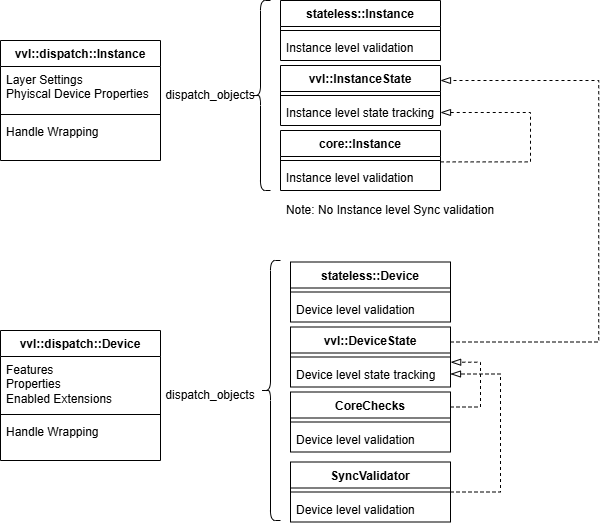

The diagram above was exported from draw.io. Its source (the exported page's mxGraphModel, read from the mxfile embedded in the PNG):
<mxGraphModel dx="917" dy="1718" grid="1" gridSize="10" guides="1" tooltips="1" connect="1" arrows="1" fold="1" page="1" pageScale="1" pageWidth="850" pageHeight="1100" math="0" shadow="0">
  <root>
    <mxCell id="0" />
    <mxCell id="1" parent="0" />
    <mxCell id="HIsK0HZn0eSFZzg9nC2_-5" value="vvl::dispatch::Device" style="swimlane;fontStyle=1;align=center;verticalAlign=top;childLayout=stackLayout;horizontal=1;startSize=26;horizontalStack=0;resizeParent=1;resizeParentMax=0;resizeLast=0;collapsible=1;marginBottom=0;whiteSpace=wrap;html=1;" parent="1" vertex="1">
      <mxGeometry x="20" y="-750" width="160" height="130" as="geometry" />
    </mxCell>
    <mxCell id="HIsK0HZn0eSFZzg9nC2_-6" value="Features&lt;div&gt;Properties&lt;/div&gt;&lt;div&gt;Enabled Extensions&lt;/div&gt;&lt;div&gt;&lt;br&gt;&lt;/div&gt;" style="text;strokeColor=none;fillColor=none;align=left;verticalAlign=top;spacingLeft=4;spacingRight=4;overflow=hidden;rotatable=0;points=[[0,0.5],[1,0.5]];portConstraint=eastwest;whiteSpace=wrap;html=1;" parent="HIsK0HZn0eSFZzg9nC2_-5" vertex="1">
      <mxGeometry y="26" width="160" height="54" as="geometry" />
    </mxCell>
    <mxCell id="HIsK0HZn0eSFZzg9nC2_-7" value="" style="line;strokeWidth=1;fillColor=none;align=left;verticalAlign=middle;spacingTop=-1;spacingLeft=3;spacingRight=3;rotatable=0;labelPosition=right;points=[];portConstraint=eastwest;strokeColor=inherit;" parent="HIsK0HZn0eSFZzg9nC2_-5" vertex="1">
      <mxGeometry y="80" width="160" height="8" as="geometry" />
    </mxCell>
    <mxCell id="HIsK0HZn0eSFZzg9nC2_-8" value="Handle Wrapping&lt;div&gt;&lt;br&gt;&lt;/div&gt;" style="text;strokeColor=none;fillColor=none;align=left;verticalAlign=top;spacingLeft=4;spacingRight=4;overflow=hidden;rotatable=0;points=[[0,0.5],[1,0.5]];portConstraint=eastwest;whiteSpace=wrap;html=1;" parent="HIsK0HZn0eSFZzg9nC2_-5" vertex="1">
      <mxGeometry y="88" width="160" height="42" as="geometry" />
    </mxCell>
    <mxCell id="XS35_1D6q9yC2XGc4MzE-1" value="vvl::dispatch::Instance" style="swimlane;fontStyle=1;align=center;verticalAlign=top;childLayout=stackLayout;horizontal=1;startSize=26;horizontalStack=0;resizeParent=1;resizeParentMax=0;resizeLast=0;collapsible=1;marginBottom=0;whiteSpace=wrap;html=1;" parent="1" vertex="1">
      <mxGeometry x="20" y="-1040" width="160" height="120" as="geometry" />
    </mxCell>
    <mxCell id="XS35_1D6q9yC2XGc4MzE-2" value="&lt;div&gt;Layer Settings&lt;/div&gt;&lt;div&gt;Phyiscal Device Properties&lt;/div&gt;" style="text;strokeColor=none;fillColor=none;align=left;verticalAlign=top;spacingLeft=4;spacingRight=4;overflow=hidden;rotatable=0;points=[[0,0.5],[1,0.5]];portConstraint=eastwest;whiteSpace=wrap;html=1;" parent="XS35_1D6q9yC2XGc4MzE-1" vertex="1">
      <mxGeometry y="26" width="160" height="44" as="geometry" />
    </mxCell>
    <mxCell id="XS35_1D6q9yC2XGc4MzE-3" value="" style="line;strokeWidth=1;fillColor=none;align=left;verticalAlign=middle;spacingTop=-1;spacingLeft=3;spacingRight=3;rotatable=0;labelPosition=right;points=[];portConstraint=eastwest;strokeColor=inherit;" parent="XS35_1D6q9yC2XGc4MzE-1" vertex="1">
      <mxGeometry y="70" width="160" height="8" as="geometry" />
    </mxCell>
    <mxCell id="XS35_1D6q9yC2XGc4MzE-4" value="Handle Wrapping&lt;div&gt;&lt;br&gt;&lt;/div&gt;" style="text;strokeColor=none;fillColor=none;align=left;verticalAlign=top;spacingLeft=4;spacingRight=4;overflow=hidden;rotatable=0;points=[[0,0.5],[1,0.5]];portConstraint=eastwest;whiteSpace=wrap;html=1;" parent="XS35_1D6q9yC2XGc4MzE-1" vertex="1">
      <mxGeometry y="78" width="160" height="42" as="geometry" />
    </mxCell>
    <mxCell id="XxnUs5h9V9L1AbcH-9vF-1" value="vvl::DeviceState" style="swimlane;fontStyle=1;align=center;verticalAlign=top;childLayout=stackLayout;horizontal=1;startSize=26;horizontalStack=0;resizeParent=1;resizeParentMax=0;resizeLast=0;collapsible=1;marginBottom=0;whiteSpace=wrap;html=1;" parent="1" vertex="1">
      <mxGeometry x="310" y="-753.5" width="160" height="60" as="geometry" />
    </mxCell>
    <mxCell id="XxnUs5h9V9L1AbcH-9vF-2" value="" style="line;strokeWidth=1;fillColor=none;align=left;verticalAlign=middle;spacingTop=-1;spacingLeft=3;spacingRight=3;rotatable=0;labelPosition=right;points=[];portConstraint=eastwest;strokeColor=inherit;" parent="XxnUs5h9V9L1AbcH-9vF-1" vertex="1">
      <mxGeometry y="26" width="160" height="8" as="geometry" />
    </mxCell>
    <mxCell id="XxnUs5h9V9L1AbcH-9vF-3" value="Device level state tracking" style="text;strokeColor=none;fillColor=none;align=left;verticalAlign=top;spacingLeft=4;spacingRight=4;overflow=hidden;rotatable=0;points=[[0,0.5],[1,0.5]];portConstraint=eastwest;whiteSpace=wrap;html=1;" parent="XxnUs5h9V9L1AbcH-9vF-1" vertex="1">
      <mxGeometry y="34" width="160" height="26" as="geometry" />
    </mxCell>
    <mxCell id="aXeUy9CVxxg5Mnt1eAcA-1" value="stateless::Device" style="swimlane;fontStyle=1;align=center;verticalAlign=top;childLayout=stackLayout;horizontal=1;startSize=26;horizontalStack=0;resizeParent=1;resizeParentMax=0;resizeLast=0;collapsible=1;marginBottom=0;whiteSpace=wrap;html=1;" parent="1" vertex="1">
      <mxGeometry x="310" y="-818.5" width="160" height="60" as="geometry" />
    </mxCell>
    <mxCell id="aXeUy9CVxxg5Mnt1eAcA-2" value="" style="line;strokeWidth=1;fillColor=none;align=left;verticalAlign=middle;spacingTop=-1;spacingLeft=3;spacingRight=3;rotatable=0;labelPosition=right;points=[];portConstraint=eastwest;strokeColor=inherit;" parent="aXeUy9CVxxg5Mnt1eAcA-1" vertex="1">
      <mxGeometry y="26" width="160" height="8" as="geometry" />
    </mxCell>
    <mxCell id="aXeUy9CVxxg5Mnt1eAcA-3" value="Device level validation" style="text;strokeColor=none;fillColor=none;align=left;verticalAlign=top;spacingLeft=4;spacingRight=4;overflow=hidden;rotatable=0;points=[[0,0.5],[1,0.5]];portConstraint=eastwest;whiteSpace=wrap;html=1;" parent="aXeUy9CVxxg5Mnt1eAcA-1" vertex="1">
      <mxGeometry y="34" width="160" height="26" as="geometry" />
    </mxCell>
    <mxCell id="kKGHmcMzYo2am8iOmKOE-1" value="CoreChecks" style="swimlane;fontStyle=1;align=center;verticalAlign=top;childLayout=stackLayout;horizontal=1;startSize=26;horizontalStack=0;resizeParent=1;resizeParentMax=0;resizeLast=0;collapsible=1;marginBottom=0;whiteSpace=wrap;html=1;" parent="1" vertex="1">
      <mxGeometry x="310" y="-688.5" width="160" height="60" as="geometry" />
    </mxCell>
    <mxCell id="kKGHmcMzYo2am8iOmKOE-2" value="" style="line;strokeWidth=1;fillColor=none;align=left;verticalAlign=middle;spacingTop=-1;spacingLeft=3;spacingRight=3;rotatable=0;labelPosition=right;points=[];portConstraint=eastwest;strokeColor=inherit;" parent="kKGHmcMzYo2am8iOmKOE-1" vertex="1">
      <mxGeometry y="26" width="160" height="8" as="geometry" />
    </mxCell>
    <mxCell id="kKGHmcMzYo2am8iOmKOE-3" value="Device level validation" style="text;strokeColor=none;fillColor=none;align=left;verticalAlign=top;spacingLeft=4;spacingRight=4;overflow=hidden;rotatable=0;points=[[0,0.5],[1,0.5]];portConstraint=eastwest;whiteSpace=wrap;html=1;" parent="kKGHmcMzYo2am8iOmKOE-1" vertex="1">
      <mxGeometry y="34" width="160" height="26" as="geometry" />
    </mxCell>
    <mxCell id="kKGHmcMzYo2am8iOmKOE-4" value="SyncValidator" style="swimlane;fontStyle=1;align=center;verticalAlign=top;childLayout=stackLayout;horizontal=1;startSize=26;horizontalStack=0;resizeParent=1;resizeParentMax=0;resizeLast=0;collapsible=1;marginBottom=0;whiteSpace=wrap;html=1;" parent="1" vertex="1">
      <mxGeometry x="310" y="-618.5" width="160" height="60" as="geometry" />
    </mxCell>
    <mxCell id="kKGHmcMzYo2am8iOmKOE-5" value="" style="line;strokeWidth=1;fillColor=none;align=left;verticalAlign=middle;spacingTop=-1;spacingLeft=3;spacingRight=3;rotatable=0;labelPosition=right;points=[];portConstraint=eastwest;strokeColor=inherit;" parent="kKGHmcMzYo2am8iOmKOE-4" vertex="1">
      <mxGeometry y="26" width="160" height="8" as="geometry" />
    </mxCell>
    <mxCell id="kKGHmcMzYo2am8iOmKOE-6" value="Device level validation" style="text;strokeColor=none;fillColor=none;align=left;verticalAlign=top;spacingLeft=4;spacingRight=4;overflow=hidden;rotatable=0;points=[[0,0.5],[1,0.5]];portConstraint=eastwest;whiteSpace=wrap;html=1;" parent="kKGHmcMzYo2am8iOmKOE-4" vertex="1">
      <mxGeometry y="34" width="160" height="26" as="geometry" />
    </mxCell>
    <mxCell id="kKGHmcMzYo2am8iOmKOE-7" value="vvl::InstanceState" style="swimlane;fontStyle=1;align=center;verticalAlign=top;childLayout=stackLayout;horizontal=1;startSize=26;horizontalStack=0;resizeParent=1;resizeParentMax=0;resizeLast=0;collapsible=1;marginBottom=0;whiteSpace=wrap;html=1;" parent="1" vertex="1">
      <mxGeometry x="300" y="-1015" width="160" height="60" as="geometry" />
    </mxCell>
    <mxCell id="kKGHmcMzYo2am8iOmKOE-8" value="" style="line;strokeWidth=1;fillColor=none;align=left;verticalAlign=middle;spacingTop=-1;spacingLeft=3;spacingRight=3;rotatable=0;labelPosition=right;points=[];portConstraint=eastwest;strokeColor=inherit;" parent="kKGHmcMzYo2am8iOmKOE-7" vertex="1">
      <mxGeometry y="26" width="160" height="8" as="geometry" />
    </mxCell>
    <mxCell id="kKGHmcMzYo2am8iOmKOE-9" value="Instance level state tracking" style="text;strokeColor=none;fillColor=none;align=left;verticalAlign=top;spacingLeft=4;spacingRight=4;overflow=hidden;rotatable=0;points=[[0,0.5],[1,0.5]];portConstraint=eastwest;whiteSpace=wrap;html=1;" parent="kKGHmcMzYo2am8iOmKOE-7" vertex="1">
      <mxGeometry y="34" width="160" height="26" as="geometry" />
    </mxCell>
    <mxCell id="kKGHmcMzYo2am8iOmKOE-10" value="stateless::Instance" style="swimlane;fontStyle=1;align=center;verticalAlign=top;childLayout=stackLayout;horizontal=1;startSize=26;horizontalStack=0;resizeParent=1;resizeParentMax=0;resizeLast=0;collapsible=1;marginBottom=0;whiteSpace=wrap;html=1;" parent="1" vertex="1">
      <mxGeometry x="300" y="-1080" width="160" height="60" as="geometry" />
    </mxCell>
    <mxCell id="kKGHmcMzYo2am8iOmKOE-11" value="" style="line;strokeWidth=1;fillColor=none;align=left;verticalAlign=middle;spacingTop=-1;spacingLeft=3;spacingRight=3;rotatable=0;labelPosition=right;points=[];portConstraint=eastwest;strokeColor=inherit;" parent="kKGHmcMzYo2am8iOmKOE-10" vertex="1">
      <mxGeometry y="26" width="160" height="8" as="geometry" />
    </mxCell>
    <mxCell id="kKGHmcMzYo2am8iOmKOE-12" value="Instance level validation" style="text;strokeColor=none;fillColor=none;align=left;verticalAlign=top;spacingLeft=4;spacingRight=4;overflow=hidden;rotatable=0;points=[[0,0.5],[1,0.5]];portConstraint=eastwest;whiteSpace=wrap;html=1;" parent="kKGHmcMzYo2am8iOmKOE-10" vertex="1">
      <mxGeometry y="34" width="160" height="26" as="geometry" />
    </mxCell>
    <mxCell id="kKGHmcMzYo2am8iOmKOE-13" value="core::Instance" style="swimlane;fontStyle=1;align=center;verticalAlign=top;childLayout=stackLayout;horizontal=1;startSize=26;horizontalStack=0;resizeParent=1;resizeParentMax=0;resizeLast=0;collapsible=1;marginBottom=0;whiteSpace=wrap;html=1;" parent="1" vertex="1">
      <mxGeometry x="300" y="-950" width="160" height="60" as="geometry" />
    </mxCell>
    <mxCell id="kKGHmcMzYo2am8iOmKOE-14" value="" style="line;strokeWidth=1;fillColor=none;align=left;verticalAlign=middle;spacingTop=-1;spacingLeft=3;spacingRight=3;rotatable=0;labelPosition=right;points=[];portConstraint=eastwest;strokeColor=inherit;" parent="kKGHmcMzYo2am8iOmKOE-13" vertex="1">
      <mxGeometry y="26" width="160" height="8" as="geometry" />
    </mxCell>
    <mxCell id="kKGHmcMzYo2am8iOmKOE-15" value="Instance level validation" style="text;strokeColor=none;fillColor=none;align=left;verticalAlign=top;spacingLeft=4;spacingRight=4;overflow=hidden;rotatable=0;points=[[0,0.5],[1,0.5]];portConstraint=eastwest;whiteSpace=wrap;html=1;" parent="kKGHmcMzYo2am8iOmKOE-13" vertex="1">
      <mxGeometry y="34" width="160" height="26" as="geometry" />
    </mxCell>
    <mxCell id="kKGHmcMzYo2am8iOmKOE-19" value="" style="edgeStyle=elbowEdgeStyle;elbow=horizontal;endArrow=blockThin;html=1;curved=0;rounded=0;endSize=8;startSize=8;entryX=1.001;entryY=0.046;entryDx=0;entryDy=0;exitX=1;exitY=0.25;exitDx=0;exitDy=0;dashed=1;endFill=0;entryPerimeter=0;" parent="1" source="kKGHmcMzYo2am8iOmKOE-1" target="XxnUs5h9V9L1AbcH-9vF-3" edge="1">
      <mxGeometry width="50" height="50" relative="1" as="geometry">
        <mxPoint x="420" y="-868.5" as="sourcePoint" />
        <mxPoint x="470" y="-918.5" as="targetPoint" />
        <Array as="points">
          <mxPoint x="500" y="-698.5" />
        </Array>
      </mxGeometry>
    </mxCell>
    <mxCell id="kKGHmcMzYo2am8iOmKOE-20" value="" style="edgeStyle=elbowEdgeStyle;elbow=horizontal;endArrow=blockThin;html=1;curved=0;rounded=0;endSize=8;startSize=8;entryX=1;entryY=0.5;entryDx=0;entryDy=0;exitX=1;exitY=0.5;exitDx=0;exitDy=0;dashed=1;endFill=0;" parent="1" source="kKGHmcMzYo2am8iOmKOE-4" target="XxnUs5h9V9L1AbcH-9vF-3" edge="1">
      <mxGeometry width="50" height="50" relative="1" as="geometry">
        <mxPoint x="480" y="-663.5" as="sourcePoint" />
        <mxPoint x="480" y="-728.5" as="targetPoint" />
        <Array as="points">
          <mxPoint x="520" y="-648.5" />
        </Array>
      </mxGeometry>
    </mxCell>
    <mxCell id="kKGHmcMzYo2am8iOmKOE-21" value="" style="shape=curlyBracket;whiteSpace=wrap;html=1;rounded=1;labelPosition=left;verticalLabelPosition=middle;align=right;verticalAlign=middle;" parent="1" vertex="1">
      <mxGeometry x="280" y="-820" width="20" height="260" as="geometry" />
    </mxCell>
    <mxCell id="kKGHmcMzYo2am8iOmKOE-22" value="" style="edgeStyle=elbowEdgeStyle;elbow=horizontal;endArrow=blockThin;html=1;curved=0;rounded=0;endSize=8;startSize=8;entryX=1;entryY=0.25;entryDx=0;entryDy=0;exitX=1;exitY=0.25;exitDx=0;exitDy=0;dashed=1;endFill=0;" parent="1" source="XxnUs5h9V9L1AbcH-9vF-1" target="kKGHmcMzYo2am8iOmKOE-7" edge="1">
      <mxGeometry width="50" height="50" relative="1" as="geometry">
        <mxPoint x="530" y="-1009.9999999999999" as="sourcePoint" />
        <mxPoint x="538.24" y="-975.38" as="targetPoint" />
        <Array as="points">
          <mxPoint x="618.24" y="-927.38" />
        </Array>
      </mxGeometry>
    </mxCell>
    <mxCell id="kKGHmcMzYo2am8iOmKOE-23" value="" style="edgeStyle=elbowEdgeStyle;elbow=horizontal;endArrow=blockThin;html=1;curved=0;rounded=0;endSize=8;startSize=8;entryX=1;entryY=0.5;entryDx=0;entryDy=0;exitX=1.001;exitY=-0.1;exitDx=0;exitDy=0;dashed=1;endFill=0;exitPerimeter=0;" parent="1" source="kKGHmcMzYo2am8iOmKOE-15" target="kKGHmcMzYo2am8iOmKOE-9" edge="1">
      <mxGeometry width="50" height="50" relative="1" as="geometry">
        <mxPoint x="470" y="-560" as="sourcePoint" />
        <mxPoint x="470" y="-678" as="targetPoint" />
        <Array as="points">
          <mxPoint x="550" y="-630" />
        </Array>
      </mxGeometry>
    </mxCell>
    <mxCell id="kKGHmcMzYo2am8iOmKOE-24" value="" style="shape=curlyBracket;whiteSpace=wrap;html=1;rounded=1;labelPosition=left;verticalLabelPosition=middle;align=right;verticalAlign=middle;" parent="1" vertex="1">
      <mxGeometry x="270" y="-1080" width="20" height="190" as="geometry" />
    </mxCell>
    <mxCell id="kKGHmcMzYo2am8iOmKOE-25" value="dispatch_objects" style="text;html=1;align=center;verticalAlign=middle;whiteSpace=wrap;rounded=0;" parent="1" vertex="1">
      <mxGeometry x="200" y="-700" width="60" height="30" as="geometry" />
    </mxCell>
    <mxCell id="kKGHmcMzYo2am8iOmKOE-26" value="dispatch_objects" style="text;html=1;align=center;verticalAlign=middle;whiteSpace=wrap;rounded=0;" parent="1" vertex="1">
      <mxGeometry x="200" y="-1000" width="60" height="30" as="geometry" />
    </mxCell>
    <mxCell id="f2rlx9WbtRyY1BHVwW4v-3" value="Note: No Instance level Sync validation" style="text;html=1;align=center;verticalAlign=middle;whiteSpace=wrap;rounded=0;" parent="1" vertex="1">
      <mxGeometry x="300" y="-890" width="220" height="40" as="geometry" />
    </mxCell>
  </root>
</mxGraphModel>